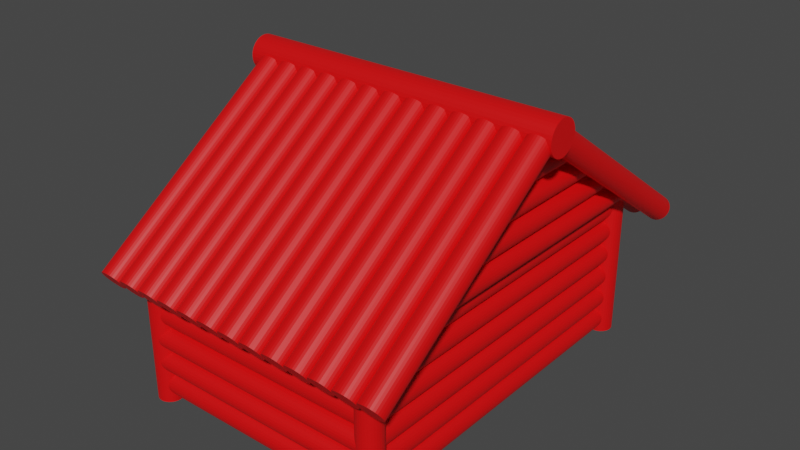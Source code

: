 # Source: log_house.blend  (saved by Blender 2.80.75; exported with 4.5.12 LTS)
import bpy
from mathutils import Matrix  # noqa: F401  (used for matrix-valued properties, if any)

bpy.ops.wm.read_factory_settings(use_empty=True)
scene = bpy.context.scene
scene.name = 'Scene'

# ---- materials (node trees are filled in below, after node groups)
mat_log = bpy.data.materials.new('log')
mat_log.use_transparent_shadow = False
mat_bottom = bpy.data.materials.new('bottom')
mat_bottom.use_transparent_shadow = False
mat_door = bpy.data.materials.new('door')
mat_door.use_transparent_shadow = False

# ---- material node trees
mat_log.use_nodes = True; mat_log.node_tree.nodes.clear()
_N = mat_log.node_tree.nodes; _L = mat_log.node_tree.links
n0 = _N.new('ShaderNodeOutputMaterial'); n0.name = 'Material Output'; n0.location = (300, 300)
n1 = _N.new('ShaderNodeBsdfPrincipled'); n1.name = 'Principled BSDF'; n1.location = (10, 300)
n1.distribution = 'GGX'
n1.subsurface_method = 'BURLEY'
n1.inputs[0].default_value = (0.8, 0.000929, 0.001822, 1.0)
n1.inputs[3].default_value = 1.45
n1.inputs[27].default_value = (0.0, 0.0, 0.0, 1.0)
n1.inputs[28].default_value = 1.0
_L.new(n1.outputs[0], n0.inputs[0])
n0.is_active_output = True
mat_bottom.use_nodes = True; mat_bottom.node_tree.nodes.clear()
_N = mat_bottom.node_tree.nodes; _L = mat_bottom.node_tree.links
n0 = _N.new('ShaderNodeOutputMaterial'); n0.name = 'Material Output'; n0.location = (300, 300)
n1 = _N.new('ShaderNodeBsdfPrincipled'); n1.name = 'Principled BSDF'; n1.location = (10, 300)
n1.distribution = 'GGX'
n1.subsurface_method = 'BURLEY'
n1.inputs[0].default_value = (0.001182, 0.0, 0.8, 1.0)
n1.inputs[3].default_value = 1.45
n1.inputs[27].default_value = (0.0, 0.0, 0.0, 1.0)
n1.inputs[28].default_value = 1.0
_L.new(n1.outputs[0], n0.inputs[0])
n0.is_active_output = True
mat_door.use_nodes = True; mat_door.node_tree.nodes.clear()
_N = mat_door.node_tree.nodes; _L = mat_door.node_tree.links
n0 = _N.new('ShaderNodeOutputMaterial'); n0.name = 'Material Output'; n0.location = (300, 300)
n1 = _N.new('ShaderNodeBsdfPrincipled'); n1.name = 'Principled BSDF'; n1.location = (10, 300)
n1.distribution = 'GGX'
n1.subsurface_method = 'BURLEY'
n1.inputs[0].default_value = (0.02576, 0.8, 0.0, 1.0)
n1.inputs[3].default_value = 1.45
n1.inputs[27].default_value = (0.0, 0.0, 0.0, 1.0)
n1.inputs[28].default_value = 1.0
_L.new(n1.outputs[0], n0.inputs[0])
n0.is_active_output = True

# ---- world
world_world = bpy.data.worlds.new('World'); scene.world = world_world
world_world.use_nodes = True; world_world.node_tree.nodes.clear()
_N = world_world.node_tree.nodes; _L = world_world.node_tree.links
n0 = _N.new('ShaderNodeOutputWorld'); n0.name = 'World Output'; n0.location = (300, 300)
n1 = _N.new('ShaderNodeBackground'); n1.name = 'Background'; n1.location = (10, 300)
n1.inputs[0].default_value = (0.05088, 0.05088, 0.05088, 1.0)
_L.new(n1.outputs[0], n0.inputs[0])
n0.is_active_output = True
world_world.color = (0.05088, 0.05088, 0.05088)
world_world.use_sun_shadow = False
world_world.sun_shadow_jitter_overblur = 0.0

# ---- meshes
me_cylinder = bpy.data.meshes.new('Cylinder')
me_cylinder.from_pydata([(0.0, 1.0, -1.0), (0.0, 1.0, 1.0), (0.1951, 0.9808, -1.0), (0.1951, 0.9808, 1.0), (0.3827, 0.9239, -1.0), (0.3827, 0.9239, 1.0), (0.5556, 0.8315, -1.0), (0.5556, 0.8315, 1.0), (0.7071, 0.7071, -1.0), (0.7071, 0.7071, 1.0), (0.8315, 0.5556, -1.0), (0.8315, 0.5556, 1.0), (0.9239, 0.3827, -1.0), (0.9239, 0.3827, 1.0), (0.9808, 0.1951, -1.0), (0.9808, 0.1951, 1.0), (1.0, 7.55e-08, -1.0), (1.0, 7.55e-08, 1.0), (0.9808, -0.1951, -1.0), (0.9808, -0.1951, 1.0), (0.9239, -0.3827, -1.0), (0.9239, -0.3827, 1.0), (0.8315, -0.5556, -1.0), (0.8315, -0.5556, 1.0), (0.7071, -0.7071, -1.0), (0.7071, -0.7071, 1.0), (0.5556, -0.8315, -1.0), (0.5556, -0.8315, 1.0), (0.3827, -0.9239, -1.0), (0.3827, -0.9239, 1.0), (0.1951, -0.9808, -1.0), (0.1951, -0.9808, 1.0), (-3.258e-07, -1.0, -1.0), (-3.258e-07, -1.0, 1.0), (-0.1951, -0.9808, -1.0), (-0.1951, -0.9808, 1.0), (-0.3827, -0.9239, -1.0), (-0.3827, -0.9239, 1.0), (-0.5556, -0.8315, -1.0), (-0.5556, -0.8315, 1.0), (-0.7071, -0.7071, -1.0), (-0.7071, -0.7071, 1.0), (-0.8315, -0.5556, -1.0), (-0.8315, -0.5556, 1.0), (-0.9239, -0.3827, -1.0), (-0.9239, -0.3827, 1.0), (-0.9808, -0.1951, -1.0), (-0.9808, -0.1951, 1.0), (-1.0, 9.656e-07, -1.0), (-1.0, 9.656e-07, 1.0), (-0.9808, 0.1951, -1.0), (-0.9808, 0.1951, 1.0), (-0.9239, 0.3827, -1.0), (-0.9239, 0.3827, 1.0), (-0.8315, 0.5556, -1.0), (-0.8315, 0.5556, 1.0), (-0.7071, 0.7071, -1.0), (-0.7071, 0.7071, 1.0), (-0.5556, 0.8315, -1.0), (-0.5556, 0.8315, 1.0), (-0.3827, 0.9239, -1.0), (-0.3827, 0.9239, 1.0), (-0.1951, 0.9808, -1.0), (-0.1951, 0.9808, 1.0), (0.0, 1.0, -1.0), (0.1951, 0.9808, -1.0), (0.1951, 0.9808, 1.0), (0.0, 1.0, 1.0), (0.0, 1.0, -1.0), (0.1951, 0.9808, -1.0), (0.3827, 0.9239, -1.0), (0.5556, 0.8315, -1.0), (0.7071, 0.7071, -1.0), (0.8315, 0.5556, -1.0), (0.9239, 0.3827, -1.0), (0.9808, 0.1951, -1.0), (1.0, 7.55e-08, -1.0), (0.9808, -0.1951, -1.0), (0.9239, -0.3827, -1.0), (0.8315, -0.5556, -1.0), (0.7071, -0.7071, -1.0), (0.5556, -0.8315, -1.0), (0.3827, -0.9239, -1.0), (0.1951, -0.9808, -1.0), (-3.258e-07, -1.0, -1.0), (-0.1951, -0.9808, -1.0), (-0.3827, -0.9239, -1.0), (-0.5556, -0.8315, -1.0), (-0.7071, -0.7071, -1.0), (-0.8315, -0.5556, -1.0), (-0.9239, -0.3827, -1.0), (-0.9808, -0.1951, -1.0), (-1.0, 9.656e-07, -1.0), (-0.9808, 0.1951, -1.0), (-0.9239, 0.3827, -1.0), (-0.8315, 0.5556, -1.0), (-0.7071, 0.7071, -1.0), (-0.5556, 0.8315, -1.0), (-0.3827, 0.9239, -1.0), (-0.1951, 0.9808, -1.0), (0.0, 1.0, -1.0), (0.1951, 0.9808, -1.0), (0.3827, 0.9239, -1.0), (0.5556, 0.8315, -1.0), (0.7071, 0.7071, -1.0), (0.8315, 0.5556, -1.0), (0.9239, 0.3827, -1.0), (0.9808, 0.1951, -1.0), (1.0, 7.55e-08, -1.0), (0.9808, -0.1951, -1.0), (0.9239, -0.3827, -1.0), (0.8315, -0.5556, -1.0), (0.7071, -0.7071, -1.0), (0.5556, -0.8315, -1.0), (0.3827, -0.9239, -1.0), (0.1951, -0.9808, -1.0), (-3.258e-07, -1.0, -1.0), (-0.1951, -0.9808, -1.0), (-0.3827, -0.9239, -1.0), (-0.5556, -0.8315, -1.0), (-0.7071, -0.7071, -1.0), (-0.8315, -0.5556, -1.0), (-0.9239, -0.3827, -1.0), (-0.9808, -0.1951, -1.0), (-1.0, 9.656e-07, -1.0), (-0.9808, 0.1951, -1.0), (-0.9239, 0.3827, -1.0), (-0.8315, 0.5556, -1.0), (-0.7071, 0.7071, -1.0), (-0.5556, 0.8315, -1.0), (-0.3827, 0.9239, -1.0), (-0.1951, 0.9808, -1.0), (1.0, 7.55e-08, 1.0), (1.0, 7.55e-08, -1.0), (0.9808, -0.1951, -1.0), (0.9808, -0.1951, 1.0)], [], [(2, 0, 64, 65), (2, 3, 5, 4), (4, 5, 7, 6), (6, 7, 9, 8), (8, 9, 11, 10), (10, 11, 13, 12), (12, 13, 15, 14), (14, 15, 17, 16), (17, 19, 135, 132), (18, 19, 21, 20), (20, 21, 23, 22), (22, 23, 25, 24), (24, 25, 27, 26), (26, 27, 29, 28), (28, 29, 31, 30), (30, 31, 33, 32), (32, 33, 35, 34), (34, 35, 37, 36), (36, 37, 39, 38), (38, 39, 41, 40), (40, 41, 43, 42), (42, 43, 45, 44), (44, 45, 47, 46), (46, 47, 49, 48), (48, 49, 51, 50), (50, 51, 53, 52), (52, 53, 55, 54), (54, 55, 57, 56), (56, 57, 59, 58), (58, 59, 61, 60), (3, 1, 63, 61, 59, 57, 55, 53, 51, 49, 47, 45, 43, 41, 39, 37, 35, 33, 31, 29, 27, 25, 23, 21, 19, 17, 15, 13, 11, 9, 7, 5), (60, 61, 63, 62), (62, 63, 1, 0), (32, 34, 85, 84), (64, 67, 66, 65), (3, 2, 65, 66), (1, 3, 66, 67), (0, 1, 67, 64), (80, 81, 113, 112), (50, 52, 94, 93), (6, 8, 72, 71), (24, 26, 81, 80), (42, 44, 90, 89), (60, 62, 99, 98), (16, 18, 77, 76), (34, 36, 86, 85), (52, 54, 95, 94), (8, 10, 73, 72), (26, 28, 82, 81), (44, 46, 91, 90), (0, 2, 69, 68), (62, 0, 68, 99), (18, 20, 78, 77), (36, 38, 87, 86), (54, 56, 96, 95), (10, 12, 74, 73), (28, 30, 83, 82), (46, 48, 92, 91), (2, 4, 70, 69), (20, 22, 79, 78), (38, 40, 88, 87), (56, 58, 97, 96), (12, 14, 75, 74), (30, 32, 84, 83), (48, 50, 93, 92), (4, 6, 71, 70), (22, 24, 80, 79), (40, 42, 89, 88), (58, 60, 98, 97), (14, 16, 76, 75), (100, 101, 102, 103, 104, 105, 106, 107, 108, 109, 110, 111, 112, 113, 114, 115, 116, 117, 118, 119, 120, 121, 122, 123, 124, 125, 126, 127, 128, 129, 130, 131), (94, 95, 127, 126), (81, 82, 114, 113), (68, 69, 101, 100), (95, 96, 128, 127), (82, 83, 115, 114), (69, 70, 102, 101), (96, 97, 129, 128), (83, 84, 116, 115), (70, 71, 103, 102), (97, 98, 130, 129), (84, 85, 117, 116), (71, 72, 104, 103), (98, 99, 131, 130), (85, 86, 118, 117), (72, 73, 105, 104), (99, 68, 100, 131), (86, 87, 119, 118), (73, 74, 106, 105), (87, 88, 120, 119), (74, 75, 107, 106), (88, 89, 121, 120), (75, 76, 108, 107), (89, 90, 122, 121), (76, 77, 109, 108), (90, 91, 123, 122), (77, 78, 110, 109), (91, 92, 124, 123), (78, 79, 111, 110), (92, 93, 125, 124), (79, 80, 112, 111), (93, 94, 126, 125), (133, 132, 135, 134), (16, 17, 132, 133), (19, 18, 134, 135), (18, 16, 133, 134)])
_uv = me_cylinder.uv_layers.new(name='UVMap')
_uv.uv.foreach_set('vector', [0.0, 0.0, 0.0, 0.0, 0.0, 0.0, 0.0, 0.0, 0.8476, 0.0, 0.8476, 0.5, 0.8076, 0.5, 0.8076, 4.47e-08, 0.8076, 4.47e-08, 0.8076, 0.5, 0.7699, 0.5, 0.7699, 2.98e-08, 0.7699, 2.98e-08, 0.7699, 0.5, 0.736, 0.5, 0.736, 2.98e-08, 0.736, 2.98e-08, 0.736, 0.5, 0.7071, 0.5, 0.7071, 2.98e-08, 0.9592, 0.5, 0.9592, 1.0, 0.9253, 1.0, 0.9253, 0.5, 0.9253, 0.5, 0.9253, 1.0, 0.8876, 1.0, 0.8876, 0.5, 0.8876, 0.5, 0.8876, 1.0, 0.8476, 1.0, 0.8476, 0.5, 0.0, 0.0, 0.0, 0.0, 0.0, 0.0, 0.0, 0.0, 0.9592, 0.0, 0.9592, 0.5, 0.9192, 0.5, 0.9192, 2.98e-08, 0.9192, 2.98e-08, 0.9192, 0.5, 0.8815, 0.5, 0.8815, 0.0, 0.8815, 0.0, 0.8815, 0.5, 0.8476, 0.5, 0.8476, 2.98e-08, 0.4142, 1.0, 0.4142, 0.5, 0.4481, 0.5, 0.4481, 1.0, 0.4481, 1.0, 0.4481, 0.5, 0.4858, 0.5, 0.4858, 1.0, 0.4858, 1.0, 0.4858, 0.5, 0.5258, 0.5, 0.5258, 1.0, 0.5258, 1.0, 0.5258, 0.5, 0.5666, 0.5, 0.5666, 1.0, 0.5666, 1.0, 0.5666, 0.5, 0.6066, 0.5, 0.6066, 1.0, 0.6066, 1.0, 0.6066, 0.5, 0.6443, 0.5, 0.6443, 1.0, 0.6443, 1.0, 0.6443, 0.5, 0.6783, 0.5, 0.6783, 1.0, 0.6783, 1.0, 0.6783, 0.5, 0.7071, 0.5, 0.7071, 1.0, 0.4142, 0.5, 0.4142, 5.96e-08, 0.4481, 5.96e-08, 0.4481, 0.5, 0.4481, 0.5, 0.4481, 5.96e-08, 0.4858, 2.98e-08, 0.4858, 0.5, 0.4858, 0.5, 0.4858, 2.98e-08, 0.5258, 2.98e-08, 0.5258, 0.5, 0.5258, 0.5, 0.5258, 2.98e-08, 0.5666, 0.0, 0.5666, 0.5, 0.5666, 0.5, 0.5666, 0.0, 0.6066, 0.0, 0.6066, 0.5, 0.6066, 0.5, 0.6066, 0.0, 0.6443, 2.98e-08, 0.6443, 0.5, 0.6443, 0.5, 0.6443, 2.98e-08, 0.6783, 0.0, 0.6783, 0.5, 0.6783, 0.5, 0.6783, 0.0, 0.7071, 0.0, 0.7071, 0.5, 0.7071, 1.0, 0.7071, 0.5, 0.736, 0.5, 0.736, 1.0, 0.736, 1.0, 0.736, 0.5, 0.7699, 0.5, 0.7699, 1.0, 0.1867, 0.9952, 0.1467, 0.9856, 0.109, 0.9669, 0.07508, 0.9396, 0.04624, 0.905, 0.02357, 0.8642, 0.007959, 0.819, 3.721e-08, 0.7709, 0.0, 0.7219, 0.007959, 0.6738, 0.02357, 0.6285, 0.04624, 0.5878, 0.07508, 0.5531, 0.109, 0.5259, 0.1467, 0.5072, 0.1867, 0.4976, 0.2275, 0.4976, 0.2675, 0.5072, 0.3052, 0.5259, 0.3391, 0.5531, 0.368, 0.5878, 0.3906, 0.6285, 0.4063, 0.6738, 0.4142, 0.7219, 0.4142, 0.7709, 0.4063, 0.819, 0.3906, 0.8642, 0.368, 0.905, 0.3391, 0.9396, 0.3052, 0.9669, 0.2675, 0.9856, 0.2275, 0.9952, 0.7699, 1.0, 0.7699, 0.5, 0.8076, 0.5, 0.8076, 1.0, 0.8076, 1.0, 0.8076, 0.5, 0.8476, 0.5, 0.8476, 1.0, 0.0, 0.0, 0.0, 0.0, 0.0, 0.0, 0.0, 0.0, 0.9592, 0.5, 0.9592, 0.0, 1.0, 0.0, 1.0, 0.5, 0.0, 0.0, 0.0, 0.0, 0.0, 0.0, 0.0, 0.0, 0.0, 0.0, 0.0, 0.0, 0.0, 0.0, 0.0, 0.0, 0.0, 0.0, 0.0, 0.0, 0.0, 0.0, 0.0, 0.0, 0.0, 0.0, 0.0, 0.0, 0.0, 0.0, 0.0, 0.0, 0.0, 0.0, 0.0, 0.0, 0.0, 0.0, 0.0, 0.0, 0.0, 0.0, 0.0, 0.0, 0.0, 0.0, 0.0, 0.0, 0.0, 0.0, 0.0, 0.0, 0.0, 0.0, 0.0, 0.0, 0.0, 0.0, 0.0, 0.0, 0.0, 0.0, 0.0, 0.0, 0.0, 0.0, 0.0, 0.0, 0.0, 0.0, 0.0, 0.0, 0.0, 0.0, 0.0, 0.0, 0.0, 0.0, 0.0, 0.0, 0.0, 0.0, 0.0, 0.0, 0.0, 0.0, 0.0, 0.0, 0.0, 0.0, 0.0, 0.0, 0.0, 0.0, 0.0, 0.0, 0.0, 0.0, 0.0, 0.0, 0.0, 0.0, 0.0, 0.0, 0.0, 0.0, 0.0, 0.0, 0.0, 0.0, 0.0, 0.0, 0.0, 0.0, 0.0, 0.0, 0.0, 0.0, 0.0, 0.0, 0.0, 0.0, 0.0, 0.0, 0.0, 0.0, 0.0, 0.0, 0.0, 0.0, 0.0, 0.0, 0.0, 0.0, 0.0, 0.0, 0.0, 0.0, 0.0, 0.0, 0.0, 0.0, 0.0, 0.0, 0.0, 0.0, 0.0, 0.0, 0.0, 0.0, 0.0, 0.0, 0.0, 0.0, 0.0, 0.0, 0.0, 0.0, 0.0, 0.0, 0.0, 0.0, 0.0, 0.0, 0.0, 0.0, 0.0, 0.0, 0.0, 0.0, 0.0, 0.0, 0.0, 0.0, 0.0, 0.0, 0.0, 0.0, 0.0, 0.0, 0.0, 0.0, 0.0, 0.0, 0.0, 0.0, 0.0, 0.0, 0.0, 0.0, 0.0, 0.0, 0.0, 0.0, 0.0, 0.0, 0.0, 0.0, 0.0, 0.0, 0.0, 0.0, 0.0, 0.0, 0.0, 0.0, 0.0, 0.0, 0.0, 0.0, 0.0, 0.0, 0.0, 0.0, 0.0, 0.0, 0.0, 0.0, 0.0, 0.0, 0.0, 0.0, 0.0, 0.0, 0.0, 0.0, 0.0, 0.0, 0.0, 0.0, 0.0, 0.0, 0.0, 0.0, 0.0, 0.0, 0.0, 0.0, 0.0, 0.0, 0.0, 0.0, 0.0, 0.0, 0.0, 0.0, 0.0, 0.0, 0.0, 0.0, 0.0, 0.0, 0.0, 0.0, 0.0, 0.0, 0.0, 0.0, 0.0, 0.0, 0.0, 0.0, 0.0, 0.0, 0.0, 0.0, 0.0, 0.0, 0.0, 0.0, 0.0, 0.0, 0.0, 0.0, 0.0, 0.0, 0.0, 0.0, 0.0, 0.0, 2.481e-08, 0.2733, 0.0, 0.2243, 0.007959, 0.1762, 0.02357, 0.1309, 0.04624, 0.0902, 0.07508, 0.05554, 0.109, 0.02832, 0.1467, 0.009561, 0.1867, 1.49e-08, 0.2275, 0.0, 0.2675, 0.009561, 0.3052, 0.02832, 0.3391, 0.05554, 0.368, 0.0902, 0.3906, 0.1309, 0.4063, 0.1762, 0.4142, 0.2243, 0.4142, 0.2733, 0.4063, 0.3214, 0.3906, 0.3666, 0.368, 0.4074, 0.3391, 0.442, 0.3052, 0.4693, 0.2675, 0.488, 0.2275, 0.4976, 0.1867, 0.4976, 0.1467, 0.488, 0.109, 0.4693, 0.07508, 0.442, 0.04624, 0.4074, 0.02357, 0.3666, 0.007959, 0.3214, 0.0, 0.0, 0.0, 0.0, 0.0, 0.0, 0.0, 0.0, 0.0, 0.0, 0.0, 0.0, 0.0, 0.0, 0.0, 0.0, 0.0, 0.0, 0.0, 0.0, 0.0, 0.0, 0.0, 0.0, 0.0, 0.0, 0.0, 0.0, 0.0, 0.0, 0.0, 0.0, 0.0, 0.0, 0.0, 0.0, 0.0, 0.0, 0.0, 0.0, 0.0, 0.0, 0.0, 0.0, 0.0, 0.0, 0.0, 0.0, 0.0, 0.0, 0.0, 0.0, 0.0, 0.0, 0.0, 0.0, 0.0, 0.0, 0.0, 0.0, 0.0, 0.0, 0.0, 0.0, 0.0, 0.0, 0.0, 0.0, 0.0, 0.0, 0.0, 0.0, 0.0, 0.0, 0.0, 0.0, 0.0, 0.0, 0.0, 0.0, 0.0, 0.0, 0.0, 0.0, 0.0, 0.0, 0.0, 0.0, 0.0, 0.0, 0.0, 0.0, 0.0, 0.0, 0.0, 0.0, 0.0, 0.0, 0.0, 0.0, 0.0, 0.0, 0.0, 0.0, 0.0, 0.0, 0.0, 0.0, 0.0, 0.0, 0.0, 0.0, 0.0, 0.0, 0.0, 0.0, 0.0, 0.0, 0.0, 0.0, 0.0, 0.0, 0.0, 0.0, 0.0, 0.0, 0.0, 0.0, 0.0, 0.0, 0.0, 0.0, 0.0, 0.0, 0.0, 0.0, 0.0, 0.0, 0.0, 0.0, 0.0, 0.0, 0.0, 0.0, 0.0, 0.0, 0.0, 0.0, 0.0, 0.0, 0.0, 0.0, 0.0, 0.0, 0.0, 0.0, 0.0, 0.0, 0.0, 0.0, 0.0, 0.0, 0.0, 0.0, 0.0, 0.0, 0.0, 0.0, 0.0, 0.0, 0.0, 0.0, 0.0, 0.0, 0.0, 0.0, 0.0, 0.0, 0.0, 0.0, 0.0, 0.0, 0.0, 0.0, 0.0, 0.0, 0.0, 0.0, 0.0, 0.0, 0.0, 0.0, 0.0, 0.0, 0.0, 0.0, 0.0, 0.0, 0.0, 0.0, 0.0, 0.0, 0.0, 0.0, 0.0, 0.0, 0.0, 0.0, 0.0, 0.0, 0.0, 0.0, 0.0, 0.0, 0.0, 0.0, 0.0, 0.0, 0.0, 0.0, 0.0, 0.0, 0.0, 0.0, 0.0, 0.0, 0.0, 0.0, 0.0, 0.0, 0.0, 0.0, 0.0, 0.0, 0.0, 0.0, 0.0, 0.0, 0.0, 0.0, 0.0, 0.0, 0.0, 0.0, 0.0, 0.0, 0.0, 0.0, 1.0, 0.5, 1.0, 1.0, 0.9592, 1.0, 0.9592, 0.5, 0.0, 0.0, 0.0, 0.0, 0.0, 0.0, 0.0, 0.0, 0.0, 0.0, 0.0, 0.0, 0.0, 0.0, 0.0, 0.0, 0.0, 0.0, 0.0, 0.0, 0.0, 0.0, 0.0, 0.0])
me_cylinder.materials.append(mat_log)
me_cylinder.use_remesh_preserve_volume = False
me_cylinder.use_remesh_preserve_attributes = False
me_cylinder.use_mirror_vertex_groups = False
me_cylinder.update()
me_cube_001 = bpy.data.meshes.new('Cube.001')
me_cube_001.from_pydata([(-1.137, -1.0, -1.0), (-1.137, -1.0, 1.0), (-1.137, 1.0, -1.0), (-1.137, 1.0, 1.0), (1.0, -1.0, -1.0), (1.0, -1.0, 1.0), (1.0, 1.0, -1.0), (1.0, 1.0, 1.0)], [], [(0, 1, 3, 2), (2, 3, 7, 6), (6, 7, 5, 4), (4, 5, 1, 0), (2, 6, 4, 0), (7, 3, 1, 5)])
_uv = me_cube_001.uv_layers.new(name='UVMap')
_uv.uv.foreach_set('vector', [1.0, 0.936, 0.6667, 0.936, 0.6667, 0.468, 1.0, 0.468, 0.6667, 0.5, 0.3333, 0.5, 0.3333, 9.763e-08, 0.6667, 0.0, 1.0, 0.468, 0.6667, 0.468, 0.6667, 1.255e-07, 1.0, 0.0, 0.0, 9.763e-08, 0.3333, 0.0, 0.3333, 0.5, 6.954e-08, 0.5, 0.3333, 1.0, 0.3333, 0.5, 0.6667, 0.5, 0.6667, 1.0, 0.3333, 0.5, 0.3333, 1.0, 4.967e-08, 1.0, 0.0, 0.5])
me_cube_001.materials.append(mat_bottom)
me_cube_001.use_remesh_preserve_volume = False
me_cube_001.use_remesh_preserve_attributes = False
me_cube_001.use_mirror_vertex_groups = False
me_cube_001.update()
me_cube_002 = bpy.data.meshes.new('Cube.002')
me_cube_002.from_pydata([(-0.6, -0.0002951, -1.0), (-0.6, -0.0002951, 1.0), (-0.6, 2.0, -1.0), (-0.6, 2.0, 1.0), (0.6, -0.0002951, -1.0), (0.6, -0.0002951, 1.0), (0.6, 2.0, -1.0), (0.6, 2.0, 1.0), (-0.6, 0.9997, -1.0), (-0.6, -0.0002951, 0.0), (-0.6, 0.9997, 1.0), (-0.6, 2.0, 0.0), (-0.6, 0.9997, 0.0), (-0.6, 1.5, 1.0), (-0.6, 2.0, 0.5), (-0.6, 1.5, 0.0), (-0.6, 0.9997, 0.5), (-0.6, 1.5, 0.5), (-0.6, 2.0, 0.25), (-0.6, 1.75, 0.0), (-0.6, 0.9997, 0.25), (-0.6, 1.25, 0.0), (-0.6, 1.75, 0.5), (-0.6, 1.25, 0.5), (-0.6, 1.5, 0.25), (-0.6, 1.25, 0.25), (-0.6, 1.75, 0.25), (-0.6, 1.5, 0.125), (-0.6, 1.625, 0.0), (-0.6, 1.625, 0.25), (-0.6, 1.75, 0.125), (-0.6, 1.625, 0.125), (-1.294, 1.5, 0.125), (-1.294, 1.5, 0.0), (-1.294, 1.625, 0.0), (-1.294, 1.75, 0.0), (-1.294, 1.75, 0.125), (-1.294, 1.625, 0.125), (-1.711, 1.5, 0.125), (-1.711, 1.5, 0.0), (-1.711, 1.625, 0.0), (-1.711, 1.75, 0.0), (-1.711, 1.75, 0.125), (-1.711, 1.625, 0.125), (-1.294, 1.625, -0.07565), (-1.294, 1.75, -0.07565), (-1.294, 1.5, -0.07565), (-1.711, 1.625, -0.07565), (-1.711, 1.75, -0.07565), (-1.711, 1.5, -0.07565)], [], [(17, 13, 3, 14, 22), (2, 11, 18, 14, 3, 7, 6), (6, 7, 5, 4), (4, 5, 1, 9, 0), (2, 6, 4, 0, 8), (7, 3, 13, 10, 1, 5), (8, 12, 21, 15, 28, 19, 11, 2), (0, 9, 12, 8), (9, 1, 10, 16, 20, 12), (26, 22, 14, 18), (25, 23, 17, 24), (16, 10, 13, 17, 23), (21, 25, 24, 27, 15), (12, 20, 25, 21), (20, 16, 23, 25), (19, 30, 26, 18, 11), (31, 29, 26, 30), (24, 17, 22, 26, 29), (19, 28, 34, 35), (28, 15, 33, 34), (27, 24, 29, 31), (36, 35, 41, 42), (37, 36, 42, 43), (31, 30, 36, 37), (30, 19, 35, 36), (27, 31, 37, 32), (15, 27, 32, 33), (40, 43, 42, 41), (39, 38, 43, 40), (33, 32, 38, 39), (32, 37, 43, 38), (40, 41, 48, 47), (39, 40, 47, 49), (44, 46, 49, 47), (45, 44, 47, 48), (33, 39, 49, 46), (41, 35, 45, 48), (34, 33, 46, 44), (35, 34, 44, 45)])
_uv = me_cube_002.uv_layers.new(name='UVMap')
_uv.uv.foreach_set('vector', [0.1075, 0.566, 0.0, 0.566, 0.0, 0.4528, 0.1075, 0.4528, 0.1075, 0.5094, 0.4301, 0.4528, 0.4301, 0.2264, 0.4301, 0.1698, 0.4301, 0.1132, 0.4301, 0.0, 0.6882, 5.398e-08, 0.6882, 0.4528, 0.4301, 0.4528, 1.41e-07, 0.4528, 0.0, 1.367e-07, 0.4301, 0.0, 0.6882, 0.4528, 0.6882, 0.0, 0.9462, 0.0, 0.9462, 0.2264, 0.9462, 0.4528, 0.4301, 0.4528, 0.6882, 0.4528, 0.6882, 0.9057, 0.4301, 0.9057, 0.4301, 0.6792, 0.9462, 0.9057, 0.6882, 0.9057, 0.6882, 0.7925, 0.6882, 0.6792, 0.6882, 0.4528, 0.9462, 0.4528, 0.4301, 0.6792, 0.2151, 0.6792, 0.2151, 0.6226, 0.2151, 0.566, 0.2151, 0.5377, 0.2151, 0.5094, 0.2151, 0.4528, 0.4301, 0.4528, 0.4301, 0.9057, 0.2151, 0.9057, 0.2151, 0.6792, 0.4301, 0.6792, 0.2151, 0.9057, 2.564e-08, 0.9057, 0.0, 0.6792, 0.1075, 0.6792, 0.1613, 0.6792, 0.2151, 0.6792, 0.1613, 0.5094, 0.1075, 0.5094, 0.1075, 0.4528, 0.1613, 0.4528, 0.1613, 0.6226, 0.1075, 0.6226, 0.1075, 0.566, 0.1613, 0.566, 0.1075, 0.6792, 0.0, 0.6792, 0.0, 0.566, 0.1075, 0.566, 0.1075, 0.6226, 0.2151, 0.6226, 0.1613, 0.6226, 0.1613, 0.566, 0.1882, 0.566, 0.2151, 0.566, 0.2151, 0.6792, 0.1613, 0.6792, 0.1613, 0.6226, 0.2151, 0.6226, 0.1613, 0.6792, 0.1075, 0.6792, 0.1075, 0.6226, 0.1613, 0.6226, 0.2151, 0.5094, 0.1882, 0.5094, 0.1613, 0.5094, 0.1613, 0.4528, 0.2151, 0.4528, 0.1882, 0.5377, 0.1613, 0.5377, 0.1613, 0.5094, 0.1882, 0.5094, 0.1613, 0.566, 0.1075, 0.566, 0.1075, 0.5094, 0.1613, 0.5094, 0.1613, 0.5377, 0.9462, 0.2516, 0.9731, 0.2516, 0.9731, 0.4088, 0.9462, 0.4088, 0.9731, 0.2516, 1.0, 0.2516, 1.0, 0.4088, 0.9731, 0.4088, 0.1882, 0.566, 0.1613, 0.566, 0.1613, 0.5377, 0.1882, 0.5377, 0.9462, 0.6101, 0.9731, 0.6101, 0.9731, 0.7044, 0.9462, 0.7044, 0.9731, 0.1572, 1.0, 0.1572, 1.0, 0.2516, 0.9731, 0.2516, 0.9731, 0.0, 1.0, 0.0, 1.0, 0.1572, 0.9731, 0.1572, 0.9462, 0.4528, 0.9731, 0.4528, 0.9731, 0.6101, 0.9462, 0.6101, 0.9462, 0.0, 0.9731, 0.0, 0.9731, 0.1572, 0.9462, 0.1572, 0.9625, 0.7044, 0.9894, 0.7044, 0.9894, 0.8616, 0.9625, 0.8616, 0.08065, 0.934, 0.05376, 0.934, 0.05376, 0.9057, 0.08065, 0.9057, 0.08065, 0.9623, 0.05376, 0.9623, 0.05376, 0.934, 0.08065, 0.934, 0.9625, 0.8616, 0.9894, 0.8616, 0.9894, 0.956, 0.9625, 0.956, 0.9462, 0.1572, 0.9731, 0.1572, 0.9731, 0.2516, 0.9462, 0.2516, 0.08065, 0.934, 0.08065, 0.9057, 0.09691, 0.9057, 0.09691, 0.934, 0.08065, 0.9623, 0.08065, 0.934, 0.09691, 0.934, 0.09691, 0.9623, 0.02688, 1.0, 0.0, 1.0, 0.0, 0.9057, 0.02688, 0.9057, 0.05376, 1.0, 0.02688, 1.0, 0.02688, 0.9057, 0.05376, 0.9057, 0.9625, 0.8616, 0.9625, 0.956, 0.9462, 0.956, 0.9462, 0.8616, 0.9731, 0.7044, 0.9731, 0.6101, 0.9894, 0.6101, 0.9894, 0.7044, 0.09691, 0.934, 0.09691, 0.9057, 0.1132, 0.9057, 0.1132, 0.934, 0.09691, 0.9623, 0.09691, 0.934, 0.1132, 0.934, 0.1132, 0.9623])
me_cube_002.materials.append(mat_door)
me_cube_002.use_remesh_preserve_volume = False
me_cube_002.use_remesh_preserve_attributes = False
me_cube_002.use_mirror_vertex_groups = False
me_cube_002.update()

# ---- objects
ob_cylinder = bpy.data.objects.new('Cylinder', me_cylinder)
ob_cube = bpy.data.objects.new('Cube', me_cube_001)
ob_cylinder_001 = bpy.data.objects.new('Cylinder.001', me_cylinder)
ob_cylinder_002 = bpy.data.objects.new('Cylinder.002', me_cylinder)
ob_cylinder_003 = bpy.data.objects.new('Cylinder.003', me_cylinder)
ob_cylinder_004 = bpy.data.objects.new('Cylinder.004', me_cylinder)
ob_cylinder_005 = bpy.data.objects.new('Cylinder.005', me_cylinder)
ob_cylinder_006 = bpy.data.objects.new('Cylinder.006', me_cylinder)
ob_cylinder_007 = bpy.data.objects.new('Cylinder.007', me_cylinder)
ob_cylinder_008 = bpy.data.objects.new('Cylinder.008', me_cylinder)
ob_cylinder_009 = bpy.data.objects.new('Cylinder.009', me_cylinder)
ob_cylinder_010 = bpy.data.objects.new('Cylinder.010', me_cylinder)
ob_cylinder_011 = bpy.data.objects.new('Cylinder.011', me_cylinder)
ob_cylinder_012 = bpy.data.objects.new('Cylinder.012', me_cylinder)
ob_cylinder_013 = bpy.data.objects.new('Cylinder.013', me_cylinder)
ob_cylinder_014 = bpy.data.objects.new('Cylinder.014', me_cylinder)
ob_cylinder_015 = bpy.data.objects.new('Cylinder.015', me_cylinder)
ob_cylinder_016 = bpy.data.objects.new('Cylinder.016', me_cylinder)
ob_cylinder_017 = bpy.data.objects.new('Cylinder.017', me_cylinder)
ob_cylinder_018 = bpy.data.objects.new('Cylinder.018', me_cylinder)
ob_cylinder_020 = bpy.data.objects.new('Cylinder.020', me_cylinder)
ob_cylinder_021 = bpy.data.objects.new('Cylinder.021', me_cylinder)
ob_cylinder_022 = bpy.data.objects.new('Cylinder.022', me_cylinder)
ob_cylinder_023 = bpy.data.objects.new('Cylinder.023', me_cylinder)
ob_cylinder_019 = bpy.data.objects.new('Cylinder.019', me_cylinder)
ob_cylinder_024 = bpy.data.objects.new('Cylinder.024', me_cylinder)
ob_cylinder_025 = bpy.data.objects.new('Cylinder.025', me_cylinder)
ob_cylinder_026 = bpy.data.objects.new('Cylinder.026', me_cylinder)
ob_cylinder_027 = bpy.data.objects.new('Cylinder.027', me_cylinder)
ob_cylinder_028 = bpy.data.objects.new('Cylinder.028', me_cylinder)
ob_cylinder_029 = bpy.data.objects.new('Cylinder.029', me_cylinder)
ob_cylinder_030 = bpy.data.objects.new('Cylinder.030', me_cylinder)
ob_cylinder_032 = bpy.data.objects.new('Cylinder.032', me_cylinder)
ob_cylinder_033 = bpy.data.objects.new('Cylinder.033', me_cylinder)
ob_cylinder_034 = bpy.data.objects.new('Cylinder.034', me_cylinder)
ob_cylinder_035 = bpy.data.objects.new('Cylinder.035', me_cylinder)
ob_cylinder_036 = bpy.data.objects.new('Cylinder.036', me_cylinder)
ob_cylinder_037 = bpy.data.objects.new('Cylinder.037', me_cylinder)
ob_cylinder_038 = bpy.data.objects.new('Cylinder.038', me_cylinder)
ob_cylinder_039 = bpy.data.objects.new('Cylinder.039', me_cylinder)
ob_cylinder_040 = bpy.data.objects.new('Cylinder.040', me_cylinder)
ob_cylinder_041 = bpy.data.objects.new('Cylinder.041', me_cylinder)
ob_cylinder_042 = bpy.data.objects.new('Cylinder.042', me_cylinder)
ob_cylinder_043 = bpy.data.objects.new('Cylinder.043', me_cylinder)
ob_cylinder_044 = bpy.data.objects.new('Cylinder.044', me_cylinder)
ob_cylinder_045 = bpy.data.objects.new('Cylinder.045', me_cylinder)
ob_cylinder_046 = bpy.data.objects.new('Cylinder.046', me_cylinder)
ob_cylinder_047 = bpy.data.objects.new('Cylinder.047', me_cylinder)
ob_cylinder_048 = bpy.data.objects.new('Cylinder.048', me_cylinder)
ob_cylinder_049 = bpy.data.objects.new('Cylinder.049', me_cylinder)
ob_cylinder_050 = bpy.data.objects.new('Cylinder.050', me_cylinder)
ob_cylinder_051 = bpy.data.objects.new('Cylinder.051', me_cylinder)
ob_cylinder_052 = bpy.data.objects.new('Cylinder.052', me_cylinder)
ob_cylinder_053 = bpy.data.objects.new('Cylinder.053', me_cylinder)
ob_cylinder_054 = bpy.data.objects.new('Cylinder.054', me_cylinder)
ob_cylinder_055 = bpy.data.objects.new('Cylinder.055', me_cylinder)
ob_cylinder_056 = bpy.data.objects.new('Cylinder.056', me_cylinder)
ob_cylinder_057 = bpy.data.objects.new('Cylinder.057', me_cylinder)
ob_cylinder_058 = bpy.data.objects.new('Cylinder.058', me_cylinder)
ob_cylinder_059 = bpy.data.objects.new('Cylinder.059', me_cylinder)
ob_cylinder_060 = bpy.data.objects.new('Cylinder.060', me_cylinder)
ob_cylinder_061 = bpy.data.objects.new('Cylinder.061', me_cylinder)
ob_cylinder_062 = bpy.data.objects.new('Cylinder.062', me_cylinder)
ob_cylinder_063 = bpy.data.objects.new('Cylinder.063', me_cylinder)
ob_cylinder_064 = bpy.data.objects.new('Cylinder.064', me_cylinder)
ob_cylinder_065 = bpy.data.objects.new('Cylinder.065', me_cylinder)
ob_cylinder_066 = bpy.data.objects.new('Cylinder.066', me_cylinder)
ob_cylinder_067 = bpy.data.objects.new('Cylinder.067', me_cylinder)
ob_cylinder_068 = bpy.data.objects.new('Cylinder.068', me_cylinder)
ob_cube_001 = bpy.data.objects.new('Cube.001', me_cube_002)
ob_cylinder_069 = bpy.data.objects.new('Cylinder.069', me_cylinder)
ob_cylinder_070 = bpy.data.objects.new('Cylinder.070', me_cylinder)
ob_cylinder_071 = bpy.data.objects.new('Cylinder.071', me_cylinder)
ob_cylinder_031 = bpy.data.objects.new('Cylinder.031', me_cylinder)

# ---- transforms, parenting, visibility, modifiers, constraints
ob_cylinder.location = (22.73, 0.004463, 1.51)
ob_cylinder.rotation_euler = (1.571, -0.0, 0.0)
ob_cylinder.scale = (2.5, 2.5, 36.0)
ob_cylinder.lineart.crease_threshold = 0.0
ob_cube.location = (-1.248, -0.003857, 0.0)
ob_cube.scale = (24.0, 36.0, 1.0)
ob_cube.lineart.crease_threshold = 0.0
ob_cylinder_001.location = (22.73, 0.004463, 6.51)
ob_cylinder_001.rotation_euler = (1.571, -0.0, 0.0)
ob_cylinder_001.scale = (2.5, 2.5, 36.0)
ob_cylinder_001.lineart.crease_threshold = 0.0
ob_cylinder_002.location = (22.73, 0.004463, 11.51)
ob_cylinder_002.rotation_euler = (1.571, -0.0, 0.0)
ob_cylinder_002.scale = (2.5, 2.5, 36.0)
ob_cylinder_002.lineart.crease_threshold = 0.0
ob_cylinder_003.location = (22.73, 0.004463, 16.51)
ob_cylinder_003.rotation_euler = (1.571, -0.0, 0.0)
ob_cylinder_003.scale = (2.5, 2.5, 36.0)
ob_cylinder_003.lineart.crease_threshold = 0.0
ob_cylinder_004.location = (22.73, 0.004463, 21.51)
ob_cylinder_004.rotation_euler = (1.571, -0.0, 0.0)
ob_cylinder_004.scale = (2.5, 2.5, 36.0)
ob_cylinder_004.lineart.crease_threshold = 0.0
ob_cylinder_005.location = (-1.253, 35.44, 1.51)
ob_cylinder_005.rotation_euler = (1.571, -0.0, 1.571)
ob_cylinder_005.scale = (2.5, 2.5, 24.0)
ob_cylinder_005.lineart.crease_threshold = 0.0
ob_cylinder_006.location = (-1.253, 35.44, 6.51)
ob_cylinder_006.rotation_euler = (1.571, -0.0, 1.571)
ob_cylinder_006.scale = (2.5, 2.5, 24.0)
ob_cylinder_006.lineart.crease_threshold = 0.0
ob_cylinder_007.location = (-1.253, 35.44, 11.51)
ob_cylinder_007.rotation_euler = (1.571, -0.0, 1.571)
ob_cylinder_007.scale = (2.5, 2.5, 24.0)
ob_cylinder_007.lineart.crease_threshold = 0.0
ob_cylinder_008.location = (-1.253, 35.44, 16.51)
ob_cylinder_008.rotation_euler = (1.571, -0.0, 1.571)
ob_cylinder_008.scale = (2.5, 2.5, 24.0)
ob_cylinder_008.lineart.crease_threshold = 0.0
ob_cylinder_009.location = (-1.253, 35.44, 21.51)
ob_cylinder_009.rotation_euler = (1.571, -0.0, 1.571)
ob_cylinder_009.scale = (2.58, 2.5, 24.0)
ob_cylinder_009.lineart.crease_threshold = 0.0
ob_cylinder_010.location = (-1.253, -35.89, 1.51)
ob_cylinder_010.rotation_euler = (1.571, -0.0, 1.571)
ob_cylinder_010.scale = (2.5, 2.5, 24.0)
ob_cylinder_010.lineart.crease_threshold = 0.0
ob_cylinder_011.location = (-1.253, -35.89, 6.51)
ob_cylinder_011.rotation_euler = (1.571, -0.0, 1.571)
ob_cylinder_011.scale = (3.0, 2.5, 24.0)
ob_cylinder_011.lineart.crease_threshold = 0.0
ob_cylinder_012.location = (-1.253, -35.89, 11.51)
ob_cylinder_012.rotation_euler = (1.571, -0.0, 1.571)
ob_cylinder_012.scale = (3.0, 2.5, 24.0)
ob_cylinder_012.lineart.crease_threshold = 0.0
ob_cylinder_013.location = (-1.253, -35.89, 16.51)
ob_cylinder_013.rotation_euler = (1.571, -0.0, 1.571)
ob_cylinder_013.scale = (2.5, 2.5, 24.0)
ob_cylinder_013.lineart.crease_threshold = 0.0
ob_cylinder_014.location = (-1.253, -35.89, 21.51)
ob_cylinder_014.rotation_euler = (1.571, -0.0, 1.571)
ob_cylinder_014.scale = (2.5, 2.5, 24.0)
ob_cylinder_014.lineart.crease_threshold = 0.0
ob_cylinder_015.location = (-25.25, 20.96, 1.51)
ob_cylinder_015.rotation_euler = (1.571, -0.0, 0.0)
ob_cylinder_015.scale = (2.5, 2.5, 15.0)
ob_cylinder_015.lineart.crease_threshold = 0.0
ob_cylinder_016.location = (-25.25, 20.96, 6.51)
ob_cylinder_016.rotation_euler = (1.571, -0.0, 0.0)
ob_cylinder_016.scale = (2.5, 2.5, 15.0)
ob_cylinder_016.lineart.crease_threshold = 0.0
ob_cylinder_017.location = (-25.25, 20.96, 11.51)
ob_cylinder_017.rotation_euler = (1.571, -0.0, 0.0)
ob_cylinder_017.scale = (2.5, 2.5, 15.0)
ob_cylinder_017.lineart.crease_threshold = 0.0
ob_cylinder_018.location = (-25.25, 20.96, 16.51)
ob_cylinder_018.rotation_euler = (1.571, -0.0, 0.0)
ob_cylinder_018.scale = (2.5, 2.5, 15.0)
ob_cylinder_018.lineart.crease_threshold = 0.0
ob_cylinder_020.location = (-25.25, -20.99, 1.51)
ob_cylinder_020.rotation_euler = (1.571, -0.0, 3.142)
ob_cylinder_020.scale = (2.5, 2.5, 15.0)
ob_cylinder_020.lineart.crease_threshold = 0.0
ob_cylinder_021.location = (-25.25, -20.99, 6.51)
ob_cylinder_021.rotation_euler = (1.571, -0.0, 3.142)
ob_cylinder_021.scale = (2.5, 2.5, 15.0)
ob_cylinder_021.lineart.crease_threshold = 0.0
ob_cylinder_022.location = (-25.25, -20.99, 11.51)
ob_cylinder_022.rotation_euler = (1.571, -0.0, 3.142)
ob_cylinder_022.scale = (2.5, 2.5, 15.0)
ob_cylinder_022.lineart.crease_threshold = 0.0
ob_cylinder_023.location = (-25.25, -20.99, 16.51)
ob_cylinder_023.rotation_euler = (1.571, -0.0, 3.142)
ob_cylinder_023.scale = (2.5, 2.5, 15.0)
ob_cylinder_023.lineart.crease_threshold = 0.0
ob_cylinder_019.location = (-25.25, 0.004463, 21.51)
ob_cylinder_019.rotation_euler = (1.571, -0.0, 0.0)
ob_cylinder_019.scale = (2.5, 2.5, 36.0)
ob_cylinder_019.lineart.crease_threshold = 0.0
ob_cylinder_024.location = (-25.25, 0.2002, 26.51)
ob_cylinder_024.rotation_euler = (1.571, -0.0, 0.0)
ob_cylinder_024.scale = (2.5, 2.5, 36.0)
ob_cylinder_024.lineart.crease_threshold = 0.0
ob_cylinder_025.location = (-1.253, -35.89, 26.51)
ob_cylinder_025.rotation_euler = (1.571, -0.0, 1.571)
ob_cylinder_025.scale = (2.5, 2.5, 24.0)
ob_cylinder_025.lineart.crease_threshold = 0.0
ob_cylinder_026.location = (22.73, 0.004463, 26.51)
ob_cylinder_026.rotation_euler = (1.571, -0.0, 0.0)
ob_cylinder_026.scale = (2.5, 2.5, 36.0)
ob_cylinder_026.lineart.crease_threshold = 0.0
ob_cylinder_027.location = (-1.253, 35.44, 26.51)
ob_cylinder_027.rotation_euler = (1.571, -0.0, 1.571)
ob_cylinder_027.scale = (2.5, 2.5, 24.0)
ob_cylinder_027.lineart.crease_threshold = 0.0
ob_cylinder_028.location = (23.75, 35.44, 14.1)
ob_cylinder_028.rotation_euler = (3.142, -4.371e-08, 1.571)
ob_cylinder_028.scale = (2.5, 2.5, 15.36)
ob_cylinder_028.lineart.crease_threshold = 0.0
ob_cylinder_029.location = (-26.25, 35.44, 14.1)
ob_cylinder_029.rotation_euler = (3.142, -4.371e-08, 1.571)
ob_cylinder_029.scale = (2.5, 2.5, 15.36)
ob_cylinder_029.lineart.crease_threshold = 0.0
ob_cylinder_030.location = (-26.25, -36.56, 13.3)
ob_cylinder_030.rotation_euler = (3.142, -4.371e-08, 1.571)
ob_cylinder_030.scale = (2.5, 2.5, 15.36)
ob_cylinder_030.lineart.crease_threshold = 0.0
ob_cylinder_032.location = (-0.5638, -0.003095, 54.43)
ob_cylinder_032.rotation_euler = (1.571, -0.0, 1.571)
ob_cylinder_032.scale = (3.503, 3.503, 33.63)
ob_cylinder_032.lineart.crease_threshold = 0.0
ob_cylinder_033.location = (-25.25, 23.01, 39.06)
ob_cylinder_033.rotation_euler = (0.9599, -0.0, 0.0)
ob_cylinder_033.scale = (2.5, 2.5, 25.2)
ob_cylinder_033.lineart.crease_threshold = 0.0
ob_cylinder_034.location = (-20.25, 23.01, 39.06)
ob_cylinder_034.rotation_euler = (0.9599, -0.0, 0.0)
ob_cylinder_034.scale = (2.5, 2.5, 25.2)
ob_cylinder_034.lineart.crease_threshold = 0.0
ob_cylinder_035.location = (-15.25, 23.01, 39.06)
ob_cylinder_035.rotation_euler = (0.9599, -0.0, 0.0)
ob_cylinder_035.scale = (2.5, 2.5, 25.2)
ob_cylinder_035.lineart.crease_threshold = 0.0
ob_cylinder_036.location = (-10.25, 23.01, 39.06)
ob_cylinder_036.rotation_euler = (0.9599, -0.0, 0.0)
ob_cylinder_036.scale = (2.5, 2.5, 25.2)
ob_cylinder_036.lineart.crease_threshold = 0.0
ob_cylinder_037.location = (-5.246, 23.01, 39.06)
ob_cylinder_037.rotation_euler = (0.9599, -0.0, 0.0)
ob_cylinder_037.scale = (2.5, 2.5, 25.2)
ob_cylinder_037.lineart.crease_threshold = 0.0
ob_cylinder_038.location = (-0.2455, 23.01, 39.06)
ob_cylinder_038.rotation_euler = (0.9599, -0.0, 0.0)
ob_cylinder_038.scale = (2.5, 2.5, 25.2)
ob_cylinder_038.lineart.crease_threshold = 0.0
ob_cylinder_039.location = (4.754, 23.01, 39.06)
ob_cylinder_039.rotation_euler = (0.9599, -0.0, 0.0)
ob_cylinder_039.scale = (2.5, 2.5, 25.2)
ob_cylinder_039.lineart.crease_threshold = 0.0
ob_cylinder_040.location = (9.754, 23.01, 39.06)
ob_cylinder_040.rotation_euler = (0.9599, -0.0, 0.0)
ob_cylinder_040.scale = (2.5, 2.5, 25.2)
ob_cylinder_040.lineart.crease_threshold = 0.0
ob_cylinder_041.location = (14.75, 23.01, 39.06)
ob_cylinder_041.rotation_euler = (0.9599, -0.0, 0.0)
ob_cylinder_041.scale = (2.5, 2.5, 25.2)
ob_cylinder_041.lineart.crease_threshold = 0.0
ob_cylinder_042.location = (19.75, 23.01, 39.06)
ob_cylinder_042.rotation_euler = (0.9599, -0.0, 0.0)
ob_cylinder_042.scale = (2.5, 2.5, 25.2)
ob_cylinder_042.lineart.crease_threshold = 0.0
ob_cylinder_043.location = (24.75, 23.01, 39.06)
ob_cylinder_043.rotation_euler = (0.9599, -0.0, 0.0)
ob_cylinder_043.scale = (2.5, 2.5, 25.2)
ob_cylinder_043.lineart.crease_threshold = 0.0
ob_cylinder_044.location = (-30.25, 23.01, 39.06)
ob_cylinder_044.rotation_euler = (0.9599, -0.0, 0.0)
ob_cylinder_044.scale = (2.5, 2.5, 25.2)
ob_cylinder_044.lineart.crease_threshold = 0.0
ob_cylinder_045.location = (29.75, 23.01, 39.06)
ob_cylinder_045.rotation_euler = (0.9599, -0.0, 0.0)
ob_cylinder_045.scale = (2.5, 2.5, 25.2)
ob_cylinder_045.lineart.crease_threshold = 0.0
ob_cylinder_046.location = (25.25, -23.01, 39.06)
ob_cylinder_046.rotation_euler = (0.9599, -0.0, 3.142)
ob_cylinder_046.scale = (2.5, 2.5, 25.2)
ob_cylinder_046.lineart.crease_threshold = 0.0
ob_cylinder_047.location = (20.25, -23.01, 39.06)
ob_cylinder_047.rotation_euler = (0.9599, -0.0, 3.142)
ob_cylinder_047.scale = (2.5, 2.5, 25.2)
ob_cylinder_047.lineart.crease_threshold = 0.0
ob_cylinder_048.location = (15.25, -23.01, 39.06)
ob_cylinder_048.rotation_euler = (0.9599, -0.0, 3.142)
ob_cylinder_048.scale = (2.5, 2.5, 25.2)
ob_cylinder_048.lineart.crease_threshold = 0.0
ob_cylinder_049.location = (10.25, -23.01, 39.06)
ob_cylinder_049.rotation_euler = (0.9599, -0.0, 3.142)
ob_cylinder_049.scale = (2.5, 2.5, 25.2)
ob_cylinder_049.lineart.crease_threshold = 0.0
ob_cylinder_050.location = (5.246, -23.01, 39.06)
ob_cylinder_050.rotation_euler = (0.9599, -0.0, 3.142)
ob_cylinder_050.scale = (2.5, 2.5, 25.2)
ob_cylinder_050.lineart.crease_threshold = 0.0
ob_cylinder_051.location = (0.2455, -23.01, 39.06)
ob_cylinder_051.rotation_euler = (0.9599, -0.0, 3.142)
ob_cylinder_051.scale = (2.5, 2.5, 25.2)
ob_cylinder_051.lineart.crease_threshold = 0.0
ob_cylinder_052.location = (-4.754, -23.01, 39.06)
ob_cylinder_052.rotation_euler = (0.9599, -0.0, 3.142)
ob_cylinder_052.scale = (2.5, 2.5, 25.2)
ob_cylinder_052.lineart.crease_threshold = 0.0
ob_cylinder_053.location = (-9.754, -23.01, 39.06)
ob_cylinder_053.rotation_euler = (0.9599, -0.0, 3.142)
ob_cylinder_053.scale = (2.5, 2.5, 25.2)
ob_cylinder_053.lineart.crease_threshold = 0.0
ob_cylinder_054.location = (-14.75, -23.01, 39.06)
ob_cylinder_054.rotation_euler = (0.9599, -0.0, 3.142)
ob_cylinder_054.scale = (2.5, 2.5, 25.2)
ob_cylinder_054.lineart.crease_threshold = 0.0
ob_cylinder_055.location = (-19.75, -23.01, 39.06)
ob_cylinder_055.rotation_euler = (0.9599, -0.0, 3.142)
ob_cylinder_055.scale = (2.5, 2.5, 25.2)
ob_cylinder_055.lineart.crease_threshold = 0.0
ob_cylinder_056.location = (-24.75, -23.01, 39.06)
ob_cylinder_056.rotation_euler = (0.9599, -0.0, 3.142)
ob_cylinder_056.scale = (2.5, 2.5, 25.2)
ob_cylinder_056.lineart.crease_threshold = 0.0
ob_cylinder_057.location = (30.25, -23.01, 39.06)
ob_cylinder_057.rotation_euler = (0.9599, -0.0, 3.142)
ob_cylinder_057.scale = (2.5, 2.5, 25.2)
ob_cylinder_057.lineart.crease_threshold = 0.0
ob_cylinder_058.location = (-29.75, -23.01, 39.06)
ob_cylinder_058.rotation_euler = (0.9599, -0.0, 3.142)
ob_cylinder_058.scale = (2.5, 2.5, 25.2)
ob_cylinder_058.lineart.crease_threshold = 0.0
ob_cylinder_059.location = (-25.25, 0.004463, 31.51)
ob_cylinder_059.rotation_euler = (1.571, -0.0, 0.0)
ob_cylinder_059.scale = (2.5, 2.5, 33.23)
ob_cylinder_059.lineart.crease_threshold = 0.0
ob_cylinder_060.location = (-25.25, 0.004463, 36.51)
ob_cylinder_060.rotation_euler = (1.571, -0.0, 0.0)
ob_cylinder_060.scale = (2.5, 2.5, 24.93)
ob_cylinder_060.lineart.crease_threshold = 0.0
ob_cylinder_061.location = (-25.25, 0.004463, 41.51)
ob_cylinder_061.rotation_euler = (1.571, -0.0, 0.0)
ob_cylinder_061.scale = (2.5, 2.5, 18.69)
ob_cylinder_061.lineart.crease_threshold = 0.0
ob_cylinder_062.location = (-25.25, 0.004463, 46.51)
ob_cylinder_062.rotation_euler = (1.571, -0.0, 0.0)
ob_cylinder_062.scale = (2.5, 2.5, 11.22)
ob_cylinder_062.lineart.crease_threshold = 0.0
ob_cylinder_063.location = (-25.25, 0.004463, 51.51)
ob_cylinder_063.rotation_euler = (1.571, -0.0, 0.0)
ob_cylinder_063.scale = (2.5, 2.5, 4.487)
ob_cylinder_063.lineart.crease_threshold = 0.0
ob_cylinder_064.location = (25.04, 0.004463, 30.99)
ob_cylinder_064.rotation_euler = (1.571, -0.0, 0.0)
ob_cylinder_064.scale = (2.5, 2.5, 33.23)
ob_cylinder_064.lineart.crease_threshold = 0.0
ob_cylinder_065.location = (25.04, 0.004463, 35.99)
ob_cylinder_065.rotation_euler = (1.571, -0.0, 0.0)
ob_cylinder_065.scale = (2.5, 2.5, 24.93)
ob_cylinder_065.lineart.crease_threshold = 0.0
ob_cylinder_066.location = (25.04, 0.004463, 40.99)
ob_cylinder_066.rotation_euler = (1.571, -0.0, 0.0)
ob_cylinder_066.scale = (2.5, 2.5, 18.69)
ob_cylinder_066.lineart.crease_threshold = 0.0
ob_cylinder_067.location = (25.04, 0.004463, 45.99)
ob_cylinder_067.rotation_euler = (1.571, -0.0, 0.0)
ob_cylinder_067.scale = (2.5, 2.5, 11.22)
ob_cylinder_067.lineart.crease_threshold = 0.0
ob_cylinder_068.location = (25.04, 0.004463, 50.99)
ob_cylinder_068.rotation_euler = (1.571, -0.0, 0.0)
ob_cylinder_068.scale = (2.5, 2.5, 4.487)
ob_cylinder_068.lineart.crease_threshold = 0.0
ob_cube_001.location = (-24.35, -4.569, 7.591)
ob_cube_001.scale = (0.72, 4.557, 6.61)
ob_cube_001.lineart.crease_threshold = 0.0
ob_cylinder_069.location = (-24.87, -8.159, 9.717)
ob_cylinder_069.rotation_euler = (3.142, -4.371e-08, 1.571)
ob_cylinder_069.scale = (3.611, 3.611, 8.873)
ob_cylinder_069.lineart.crease_threshold = 0.0
ob_cylinder_070.location = (-24.87, 8.136, 9.717)
ob_cylinder_070.rotation_euler = (3.142, -4.371e-08, 1.571)
ob_cylinder_070.scale = (3.611, 3.611, 8.873)
ob_cylinder_070.lineart.crease_threshold = 0.0
ob_cylinder_071.location = (-25.02, -0.3416, 17.72)
ob_cylinder_071.rotation_euler = (4.712, -1.571, 0.0)
ob_cylinder_071.scale = (3.611, 3.611, 12.03)
ob_cylinder_071.lineart.crease_threshold = 0.0
ob_cylinder_031.location = (23.75, -36.56, 13.3)
ob_cylinder_031.rotation_euler = (3.142, -4.371e-08, 1.571)
ob_cylinder_031.scale = (2.5, 2.5, 15.36)
ob_cylinder_031.lineart.crease_threshold = 0.0

# ---- collection membership
scene.collection.objects.link(ob_cylinder)
scene.collection.objects.link(ob_cube)
scene.collection.objects.link(ob_cylinder_001)
scene.collection.objects.link(ob_cylinder_002)
scene.collection.objects.link(ob_cylinder_003)
scene.collection.objects.link(ob_cylinder_004)
scene.collection.objects.link(ob_cylinder_005)
scene.collection.objects.link(ob_cylinder_006)
scene.collection.objects.link(ob_cylinder_007)
scene.collection.objects.link(ob_cylinder_008)
scene.collection.objects.link(ob_cylinder_009)
scene.collection.objects.link(ob_cylinder_010)
scene.collection.objects.link(ob_cylinder_011)
scene.collection.objects.link(ob_cylinder_012)
scene.collection.objects.link(ob_cylinder_013)
scene.collection.objects.link(ob_cylinder_014)
scene.collection.objects.link(ob_cylinder_015)
scene.collection.objects.link(ob_cylinder_016)
scene.collection.objects.link(ob_cylinder_017)
scene.collection.objects.link(ob_cylinder_018)
scene.collection.objects.link(ob_cylinder_020)
scene.collection.objects.link(ob_cylinder_021)
scene.collection.objects.link(ob_cylinder_022)
scene.collection.objects.link(ob_cylinder_023)
scene.collection.objects.link(ob_cylinder_019)
scene.collection.objects.link(ob_cylinder_024)
scene.collection.objects.link(ob_cylinder_025)
scene.collection.objects.link(ob_cylinder_026)
scene.collection.objects.link(ob_cylinder_027)
scene.collection.objects.link(ob_cylinder_028)
scene.collection.objects.link(ob_cylinder_029)
scene.collection.objects.link(ob_cylinder_030)
scene.collection.objects.link(ob_cylinder_032)
scene.collection.objects.link(ob_cylinder_033)
scene.collection.objects.link(ob_cylinder_034)
scene.collection.objects.link(ob_cylinder_035)
scene.collection.objects.link(ob_cylinder_036)
scene.collection.objects.link(ob_cylinder_037)
scene.collection.objects.link(ob_cylinder_038)
scene.collection.objects.link(ob_cylinder_039)
scene.collection.objects.link(ob_cylinder_040)
scene.collection.objects.link(ob_cylinder_041)
scene.collection.objects.link(ob_cylinder_042)
scene.collection.objects.link(ob_cylinder_043)
scene.collection.objects.link(ob_cylinder_044)
scene.collection.objects.link(ob_cylinder_045)
scene.collection.objects.link(ob_cylinder_046)
scene.collection.objects.link(ob_cylinder_047)
scene.collection.objects.link(ob_cylinder_048)
scene.collection.objects.link(ob_cylinder_049)
scene.collection.objects.link(ob_cylinder_050)
scene.collection.objects.link(ob_cylinder_051)
scene.collection.objects.link(ob_cylinder_052)
scene.collection.objects.link(ob_cylinder_053)
scene.collection.objects.link(ob_cylinder_054)
scene.collection.objects.link(ob_cylinder_055)
scene.collection.objects.link(ob_cylinder_056)
scene.collection.objects.link(ob_cylinder_057)
scene.collection.objects.link(ob_cylinder_058)
scene.collection.objects.link(ob_cylinder_059)
scene.collection.objects.link(ob_cylinder_060)
scene.collection.objects.link(ob_cylinder_061)
scene.collection.objects.link(ob_cylinder_062)
scene.collection.objects.link(ob_cylinder_063)
scene.collection.objects.link(ob_cylinder_064)
scene.collection.objects.link(ob_cylinder_065)
scene.collection.objects.link(ob_cylinder_066)
scene.collection.objects.link(ob_cylinder_067)
scene.collection.objects.link(ob_cylinder_068)
scene.collection.objects.link(ob_cube_001)
scene.collection.objects.link(ob_cylinder_069)
scene.collection.objects.link(ob_cylinder_070)
scene.collection.objects.link(ob_cylinder_071)
scene.collection.objects.link(ob_cylinder_031)

# ---- scene / render settings (as saved in the file)
scene.frame_start = 1; scene.frame_end = 250; scene.frame_set(5)
scene.render.engine = 'BLENDER_EEVEE_NEXT'
scene.cycles.use_denoising = False
scene.cycles.samples = 128
scene.cycles.sampling_pattern = 'TABULATED_SOBOL'
scene.cycles.use_adaptive_sampling = False
scene.cycles.use_light_tree = False
scene.view_settings.view_transform = 'Filmic'
bpy.context.view_layer.update()

# ---- added for rendering (the .blend has no active camera and no usable light): camera, sun
cam_auto = bpy.data.cameras.new('AutoCamera')
cam_auto.lens = 50.0
cam_auto.sensor_width = 36.0
cam_auto.clip_end = 2070.14
ob_auto_camera = bpy.data.objects.new('AutoCamera', cam_auto)
scene.collection.objects.link(ob_auto_camera)
ob_auto_camera.location = (117.393, -141.548, 122.305)
ob_auto_camera.rotation_euler = (1.09748, -7.21219e-08, 0.694738)
scene.camera = ob_auto_camera
light_auto_sun = bpy.data.lights.new('AutoSun', 'SUN')
light_auto_sun.energy = 3.0
light_auto_sun.angle = 0.0523599
ob_auto_sun = bpy.data.objects.new('AutoSun', light_auto_sun)
scene.collection.objects.link(ob_auto_sun)
ob_auto_sun.rotation_euler = (0.872665, 0.174533, 0.523599)
bpy.context.view_layer.update()
